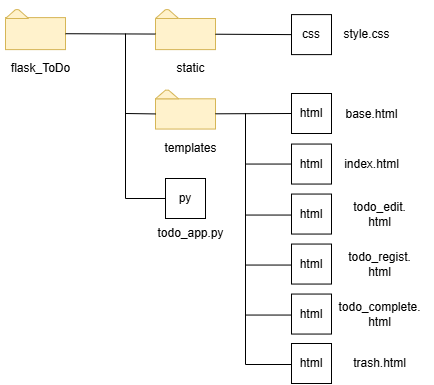

The diagram above was exported from draw.io. Its source (the exported page's mxGraphModel, read from the mxfile embedded in the PNG):
<mxGraphModel dx="598" dy="315" grid="1" gridSize="10" guides="1" tooltips="1" connect="1" arrows="1" fold="1" page="1" pageScale="1" pageWidth="827" pageHeight="1169" math="0" shadow="0">
  <root>
    <mxCell id="0" />
    <mxCell id="1" parent="0" />
    <mxCell id="6" value="" style="group" parent="1" vertex="1" connectable="0">
      <mxGeometry x="40" y="46.11" width="70" height="50" as="geometry" />
    </mxCell>
    <mxCell id="41" value="" style="group" vertex="1" connectable="0" parent="6">
      <mxGeometry y="10" width="60" height="40" as="geometry" />
    </mxCell>
    <mxCell id="2" value="" style="rounded=0;whiteSpace=wrap;html=1;fillColor=#fff2cc;strokeColor=#d6b656;" parent="41" vertex="1">
      <mxGeometry y="8" width="60" height="32" as="geometry" />
    </mxCell>
    <mxCell id="5" value="" style="shape=trapezoid;perimeter=trapezoidPerimeter;whiteSpace=wrap;html=1;fixedSize=1;size=10;fillColor=#fff2cc;strokeColor=#d6b656;" parent="41" vertex="1">
      <mxGeometry width="23.076923076923077" height="8.88888888888889" as="geometry" />
    </mxCell>
    <mxCell id="7" value="flask_ToDo" style="text;html=1;align=center;verticalAlign=middle;resizable=0;points=[];autosize=1;strokeColor=none;fillColor=none;" parent="1" vertex="1">
      <mxGeometry x="35" y="100" width="80" height="30" as="geometry" />
    </mxCell>
    <mxCell id="9" value="" style="group" parent="1" vertex="1" connectable="0">
      <mxGeometry x="190" y="56.11" width="60" height="40" as="geometry" />
    </mxCell>
    <mxCell id="11" value="" style="rounded=0;whiteSpace=wrap;html=1;fillColor=#fff2cc;strokeColor=#d6b656;" parent="9" vertex="1">
      <mxGeometry y="8.888888888888888" width="60" height="31.111111111111107" as="geometry" />
    </mxCell>
    <mxCell id="12" value="" style="shape=trapezoid;perimeter=trapezoidPerimeter;whiteSpace=wrap;html=1;fixedSize=1;size=10;fillColor=#fff2cc;strokeColor=#d6b656;" parent="9" vertex="1">
      <mxGeometry width="23.076923076923077" height="8.888888888888888" as="geometry" />
    </mxCell>
    <mxCell id="14" value="" style="group" parent="1" vertex="1" connectable="0">
      <mxGeometry x="190" y="136.66000000000003" width="60" height="38.89" as="geometry" />
    </mxCell>
    <mxCell id="16" value="" style="rounded=0;whiteSpace=wrap;html=1;fillColor=#fff2cc;strokeColor=#d6b656;" parent="14" vertex="1">
      <mxGeometry y="8.642222222222223" width="60" height="30.24777777777778" as="geometry" />
    </mxCell>
    <mxCell id="17" value="" style="shape=trapezoid;perimeter=trapezoidPerimeter;whiteSpace=wrap;html=1;fixedSize=1;size=10;fillColor=#fff2cc;strokeColor=#d6b656;" parent="14" vertex="1">
      <mxGeometry width="23.076923076923077" height="8.642222222222223" as="geometry" />
    </mxCell>
    <mxCell id="18" value="static" style="text;html=1;align=center;verticalAlign=middle;resizable=0;points=[];autosize=1;strokeColor=none;fillColor=none;" parent="1" vertex="1">
      <mxGeometry x="200" y="100" width="50" height="30" as="geometry" />
    </mxCell>
    <mxCell id="19" value="templates" style="text;html=1;align=center;verticalAlign=middle;resizable=0;points=[];autosize=1;strokeColor=none;fillColor=none;" parent="1" vertex="1">
      <mxGeometry x="185" y="180" width="80" height="30" as="geometry" />
    </mxCell>
    <mxCell id="20" value="css" style="rounded=0;whiteSpace=wrap;html=1;" parent="1" vertex="1">
      <mxGeometry x="326" y="61.11" width="40" height="40" as="geometry" />
    </mxCell>
    <mxCell id="21" value="style.css" style="text;html=1;align=center;verticalAlign=middle;resizable=0;points=[];autosize=1;strokeColor=none;fillColor=none;" parent="1" vertex="1">
      <mxGeometry x="366" y="66.11" width="70" height="30" as="geometry" />
    </mxCell>
    <mxCell id="22" value="" style="endArrow=none;html=1;exitX=0;exitY=0.5;exitDx=0;exitDy=0;rounded=0;curved=0;" parent="1" source="16" edge="1">
      <mxGeometry width="50" height="50" relative="1" as="geometry">
        <mxPoint x="210" y="310" as="sourcePoint" />
        <mxPoint x="160" y="80" as="targetPoint" />
        <Array as="points">
          <mxPoint x="160" y="160" />
        </Array>
      </mxGeometry>
    </mxCell>
    <mxCell id="23" value="html" style="rounded=0;whiteSpace=wrap;html=1;" parent="1" vertex="1">
      <mxGeometry x="326" y="140" width="40" height="40" as="geometry" />
    </mxCell>
    <mxCell id="24" value="html" style="rounded=0;whiteSpace=wrap;html=1;" parent="1" vertex="1">
      <mxGeometry x="326" y="190.55" width="40" height="40" as="geometry" />
    </mxCell>
    <mxCell id="25" value="html" style="rounded=0;whiteSpace=wrap;html=1;" parent="1" vertex="1">
      <mxGeometry x="326" y="240.55" width="40" height="40" as="geometry" />
    </mxCell>
    <mxCell id="26" value="html" style="rounded=0;whiteSpace=wrap;html=1;" parent="1" vertex="1">
      <mxGeometry x="326" y="290.55" width="40" height="40" as="geometry" />
    </mxCell>
    <mxCell id="27" value="html" style="rounded=0;whiteSpace=wrap;html=1;" parent="1" vertex="1">
      <mxGeometry x="326" y="340.55" width="40" height="40" as="geometry" />
    </mxCell>
    <mxCell id="28" value="" style="endArrow=none;html=1;exitX=0;exitY=0.5;exitDx=0;exitDy=0;rounded=0;curved=0;" parent="1" source="24" edge="1">
      <mxGeometry width="50" height="50" relative="1" as="geometry">
        <mxPoint x="301" y="210.55" as="sourcePoint" />
        <mxPoint x="280" y="159.55" as="targetPoint" />
        <Array as="points">
          <mxPoint x="280" y="210.55" />
        </Array>
      </mxGeometry>
    </mxCell>
    <mxCell id="29" value="" style="endArrow=none;html=1;exitX=0;exitY=0.5;exitDx=0;exitDy=0;rounded=0;curved=0;" parent="1" edge="1">
      <mxGeometry width="50" height="50" relative="1" as="geometry">
        <mxPoint x="326" y="261.55" as="sourcePoint" />
        <mxPoint x="280" y="210.55" as="targetPoint" />
        <Array as="points">
          <mxPoint x="280" y="261.55" />
        </Array>
      </mxGeometry>
    </mxCell>
    <mxCell id="30" value="" style="endArrow=none;html=1;exitX=0;exitY=0.5;exitDx=0;exitDy=0;rounded=0;curved=0;" parent="1" edge="1">
      <mxGeometry width="50" height="50" relative="1" as="geometry">
        <mxPoint x="326" y="311.55" as="sourcePoint" />
        <mxPoint x="280" y="260.55" as="targetPoint" />
        <Array as="points">
          <mxPoint x="280" y="311.55" />
        </Array>
      </mxGeometry>
    </mxCell>
    <mxCell id="31" value="" style="endArrow=none;html=1;exitX=0;exitY=0.5;exitDx=0;exitDy=0;rounded=0;curved=0;" parent="1" edge="1">
      <mxGeometry width="50" height="50" relative="1" as="geometry">
        <mxPoint x="326" y="361.55" as="sourcePoint" />
        <mxPoint x="280" y="310.55" as="targetPoint" />
        <Array as="points">
          <mxPoint x="280" y="361.55" />
        </Array>
      </mxGeometry>
    </mxCell>
    <mxCell id="32" value="base.html" style="text;html=1;align=center;verticalAlign=middle;resizable=0;points=[];autosize=1;strokeColor=none;fillColor=none;" parent="1" vertex="1">
      <mxGeometry x="366" y="145.55" width="80" height="30" as="geometry" />
    </mxCell>
    <mxCell id="33" value="index.html" style="text;html=1;align=center;verticalAlign=middle;resizable=0;points=[];autosize=1;strokeColor=none;fillColor=none;" parent="1" vertex="1">
      <mxGeometry x="366" y="195.55" width="80" height="30" as="geometry" />
    </mxCell>
    <mxCell id="34" value="todo_edit.&lt;div&gt;html&lt;/div&gt;" style="text;html=1;align=center;verticalAlign=middle;resizable=0;points=[];autosize=1;strokeColor=none;fillColor=none;" parent="1" vertex="1">
      <mxGeometry x="374" y="240.55" width="80" height="40" as="geometry" />
    </mxCell>
    <mxCell id="35" value="todo_regist&lt;span style=&quot;background-color: transparent;&quot;&gt;.&lt;/span&gt;&lt;div&gt;&lt;span style=&quot;background-color: transparent;&quot;&gt;html&lt;/span&gt;&lt;/div&gt;" style="text;html=1;align=center;verticalAlign=middle;resizable=0;points=[];autosize=1;strokeColor=none;fillColor=none;" parent="1" vertex="1">
      <mxGeometry x="369" y="290.55" width="90" height="40" as="geometry" />
    </mxCell>
    <mxCell id="36" value="todo_complete.&lt;div&gt;html&lt;/div&gt;" style="text;html=1;align=center;verticalAlign=middle;resizable=0;points=[];autosize=1;strokeColor=none;fillColor=none;" parent="1" vertex="1">
      <mxGeometry x="359" y="340.55" width="110" height="40" as="geometry" />
    </mxCell>
    <mxCell id="38" value="" style="endArrow=none;html=1;rounded=0;curved=0;exitX=0;exitY=0.5;exitDx=0;exitDy=0;" parent="1" source="39" edge="1">
      <mxGeometry width="50" height="50" relative="1" as="geometry">
        <mxPoint x="240" y="440" as="sourcePoint" />
        <mxPoint x="160" y="159" as="targetPoint" />
        <Array as="points">
          <mxPoint x="160" y="245" />
        </Array>
      </mxGeometry>
    </mxCell>
    <mxCell id="39" value="py" style="rounded=0;whiteSpace=wrap;html=1;" parent="1" vertex="1">
      <mxGeometry x="200" y="225" width="40" height="40" as="geometry" />
    </mxCell>
    <mxCell id="40" value="todo_app.py" style="text;html=1;align=center;verticalAlign=middle;resizable=0;points=[];autosize=1;strokeColor=none;fillColor=none;" parent="1" vertex="1">
      <mxGeometry x="180" y="265" width="90" height="30" as="geometry" />
    </mxCell>
    <mxCell id="15" style="html=1;endArrow=none;endFill=0;entryX=0;entryY=0.5;entryDx=0;entryDy=0;" parent="1" source="16" target="23" edge="1">
      <mxGeometry relative="1" as="geometry">
        <mxPoint x="360" y="161" as="targetPoint" />
      </mxGeometry>
    </mxCell>
    <mxCell id="10" style="html=1;endArrow=none;endFill=0;entryX=0;entryY=0.5;entryDx=0;entryDy=0;" parent="1" source="11" target="20" edge="1">
      <mxGeometry relative="1" as="geometry">
        <mxPoint x="350" y="80.55555555555554" as="targetPoint" />
      </mxGeometry>
    </mxCell>
    <mxCell id="8" style="html=1;endArrow=none;endFill=0;entryX=0;entryY=0.5;entryDx=0;entryDy=0;" parent="1" source="2" edge="1" target="11">
      <mxGeometry relative="1" as="geometry">
        <mxPoint x="230" y="81" as="targetPoint" />
      </mxGeometry>
    </mxCell>
    <mxCell id="42" value="html" style="rounded=0;whiteSpace=wrap;html=1;" vertex="1" parent="1">
      <mxGeometry x="326" y="390" width="40" height="40" as="geometry" />
    </mxCell>
    <mxCell id="43" value="&lt;div&gt;&lt;font color=&quot;#000000&quot;&gt;trash.&lt;/font&gt;&lt;span style=&quot;background-color: transparent;&quot;&gt;html&lt;/span&gt;&lt;/div&gt;" style="text;html=1;align=center;verticalAlign=middle;resizable=0;points=[];autosize=1;strokeColor=none;fillColor=none;" vertex="1" parent="1">
      <mxGeometry x="374" y="395" width="80" height="30" as="geometry" />
    </mxCell>
    <mxCell id="44" value="" style="endArrow=none;html=1;exitX=0;exitY=0.5;exitDx=0;exitDy=0;rounded=0;curved=0;" edge="1" parent="1">
      <mxGeometry width="50" height="50" relative="1" as="geometry">
        <mxPoint x="326" y="411" as="sourcePoint" />
        <mxPoint x="280" y="360" as="targetPoint" />
        <Array as="points">
          <mxPoint x="280" y="411" />
        </Array>
      </mxGeometry>
    </mxCell>
  </root>
</mxGraphModel>